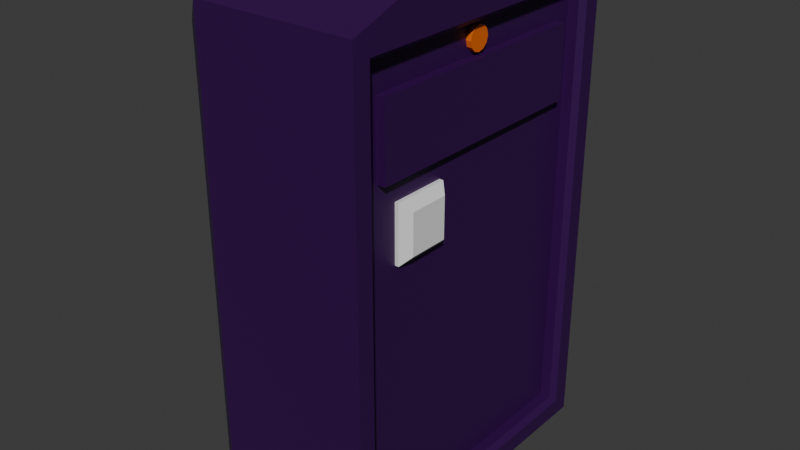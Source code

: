 # Source: keypad.blend  (saved by Blender 4.2.66; exported with 4.5.12 LTS)
import bpy
from mathutils import Matrix  # noqa: F401  (used for matrix-valued properties, if any)

bpy.ops.wm.read_factory_settings(use_empty=True)
scene = bpy.context.scene
scene.name = 'Scene'

# ---- collections
col_collection = bpy.data.collections.new('Collection'); scene.collection.children.link(col_collection)

# ---- materials (node trees are filled in below, after node groups)
mat_material_001 = bpy.data.materials.new('Material.001')
mat_material_002 = bpy.data.materials.new('Material.002')

# ---- material node trees
mat_material_001.use_nodes = True; mat_material_001.node_tree.nodes.clear()
_N = mat_material_001.node_tree.nodes; _L = mat_material_001.node_tree.links
n0 = _N.new('ShaderNodeBsdfPrincipled'); n0.name = 'Principled BSDF'; n0.location = (10, 300)
n0.inputs[0].default_value = (0.03382, 0.0, 0.0738, 1.0)
n1 = _N.new('ShaderNodeOutputMaterial'); n1.name = 'Material Output'; n1.location = (300, 300)
_L.new(n0.outputs[0], n1.inputs[0])
n1.is_active_output = True
mat_material_002.use_nodes = True; mat_material_002.node_tree.nodes.clear()
_N = mat_material_002.node_tree.nodes; _L = mat_material_002.node_tree.links
n0 = _N.new('ShaderNodeBsdfPrincipled'); n0.name = 'Principled BSDF'; n0.location = (10, 300)
n0.inputs[0].default_value = (0.8002, 0.1417, 0.0, 1.0)
n1 = _N.new('ShaderNodeOutputMaterial'); n1.name = 'Material Output'; n1.location = (300, 300)
_L.new(n0.outputs[0], n1.inputs[0])
n1.is_active_output = True

# ---- world
world_world = bpy.data.worlds.new('World'); scene.world = world_world
world_world.use_nodes = True; world_world.node_tree.nodes.clear()
_N = world_world.node_tree.nodes; _L = world_world.node_tree.links
n0 = _N.new('ShaderNodeOutputWorld'); n0.name = 'World Output'; n0.location = (300, 300)
n1 = _N.new('ShaderNodeBackground'); n1.name = 'Background'; n1.location = (10, 300)
n1.inputs[0].default_value = (0.05088, 0.05088, 0.05088, 1.0)
_L.new(n1.outputs[0], n0.inputs[0])
n0.is_active_output = True
world_world.color = (0.05088, 0.05088, 0.05088)
world_world.sun_shadow_jitter_overblur = 0.0

# ---- meshes
me_cube_001 = bpy.data.meshes.new('Cube.001')
me_cube_001.from_pydata([(-1.0, -2.0, -3.0), (-1.0, -2.0, 3.0), (-1.0, 2.0, -3.0), (-1.0, 2.0, 3.0), (1.0, -2.0, -3.0), (1.0, -2.0, 3.0), (1.0, 2.0, -3.0), (1.0, 2.0, 3.0), (1.0, 2.0, 3.0), (1.0, 2.0, -3.0), (1.0, -2.0, -3.0), (1.0, -2.0, 3.0), (0.8031, 1.494, 2.322), (0.8031, 1.494, 1.429), (0.8031, -1.494, 1.429), (0.8031, -1.494, 2.322), (1.0, 1.784, 2.784), (0.9362, 1.72, 2.72), (0.9362, 1.72, -2.72), (1.0, 1.784, -2.784), (0.9362, -1.72, -2.72), (1.0, -1.784, -2.784), (1.0, -1.784, 2.784), (0.9362, -1.72, 2.72), (0.8031, 1.72, 2.72), (0.8031, 1.72, -2.72), (0.8031, -1.72, -2.72), (0.8031, -1.72, 2.72), (0.9132, 1.494, 2.322), (0.9132, 1.494, 1.429), (0.9132, -1.494, 1.429), (0.9132, -1.494, 2.322), (-1.0, -1.4, 3.214), (-1.0, 1.4, 3.214), (1.0, 1.4, 3.214), (1.0, -1.4, 3.214), (-1.304, 1.787, -2.68), (-1.304, -1.787, -2.68), (-1.304, -1.787, 2.68), (-1.304, 1.787, 2.68)], [], [(1, 3, 39, 38), (2, 3, 7, 6), (5, 4, 10, 11), (4, 5, 1, 0), (2, 6, 4, 0), (5, 7, 34, 35), (22, 16, 8, 11), (4, 6, 9, 10), (7, 5, 11, 8), (6, 7, 8, 9), (17, 23, 27, 24), (23, 20, 26, 27), (20, 18, 25, 26), (12, 15, 31, 28), (16, 19, 9, 8), (21, 22, 11, 10), (19, 21, 10, 9), (17, 18, 19, 16), (21, 19, 18, 20), (16, 22, 23, 17), (22, 21, 20, 23), (18, 17, 24, 25), (12, 13, 25, 24), (13, 14, 26, 25), (15, 12, 24, 27), (14, 15, 27, 26), (29, 28, 31, 30), (13, 12, 28, 29), (15, 14, 30, 31), (14, 13, 29, 30), (34, 33, 32, 35), (3, 1, 32, 33), (1, 5, 35, 32), (7, 3, 33, 34), (37, 38, 39, 36), (2, 0, 37, 36), (3, 2, 36, 39), (0, 1, 38, 37)])
_uv = me_cube_001.uv_layers.new(name='UVMap')
_uv.uv.foreach_set('vector', [0.625, 0.0, 0.625, 0.25, 0.625, 0.25, 0.625, 0.0, 0.375, 0.25, 0.625, 0.25, 0.625, 0.5, 0.375, 0.5, 0.0, 0.0, 0.0, 0.0, 0.0, 0.0, 0.0, 0.0, 0.375, 0.75, 0.625, 0.75, 0.625, 1.0, 0.375, 1.0, 0.125, 0.5, 0.375, 0.5, 0.375, 0.75, 0.125, 0.75, 0.625, 0.75, 0.625, 0.5, 0.625, 0.5, 0.625, 0.75, 0.616, 0.7365, 0.616, 0.5135, 0.625, 0.5, 0.625, 0.75, 0.375, 0.75, 0.375, 0.5, 0.375, 0.5, 0.375, 0.75, 0.625, 0.5, 0.625, 0.75, 0.625, 0.75, 0.625, 0.5, 0.0, 0.0, 0.0, 0.0, 0.0, 0.0, 0.0, 0.0, 0.6133, 0.5175, 0.6133, 0.7325, 0.6133, 0.7325, 0.6133, 0.5175, 0.6133, 0.7325, 0.3867, 0.7325, 0.3867, 0.7325, 0.6133, 0.7325, 0.3867, 0.7325, 0.3867, 0.5175, 0.3867, 0.5175, 0.3867, 0.7325, 0.6039, 0.5316, 0.6039, 0.7184, 0.6039, 0.7184, 0.6039, 0.5316, 0.616, 0.5135, 0.384, 0.5135, 0.375, 0.5, 0.625, 0.5, 0.384, 0.7365, 0.616, 0.7365, 0.625, 0.75, 0.375, 0.75, 0.384, 0.5135, 0.384, 0.7365, 0.375, 0.75, 0.375, 0.5, 0.6133, 0.5175, 0.3867, 0.5175, 0.384, 0.5135, 0.616, 0.5135, 0.384, 0.7365, 0.384, 0.5135, 0.3867, 0.5175, 0.3867, 0.7325, 0.616, 0.5135, 0.616, 0.7365, 0.6133, 0.7325, 0.6133, 0.5175, 0.616, 0.7365, 0.384, 0.7365, 0.3867, 0.7325, 0.6133, 0.7325, 0.3867, 0.5175, 0.6133, 0.5175, 0.6133, 0.5175, 0.3867, 0.5175, 0.6039, 0.5316, 0.3961, 0.5316, 0.3867, 0.5175, 0.6133, 0.5175, 0.3961, 0.5316, 0.3961, 0.7184, 0.3867, 0.7325, 0.3867, 0.5175, 0.6039, 0.7184, 0.6039, 0.5316, 0.6133, 0.5175, 0.6133, 0.7325, 0.3961, 0.7184, 0.6039, 0.7184, 0.6133, 0.7325, 0.3867, 0.7325, 0.3961, 0.5316, 0.6039, 0.5316, 0.6039, 0.7184, 0.3961, 0.7184, 0.3961, 0.5316, 0.6039, 0.5316, 0.6039, 0.5316, 0.3961, 0.5316, 0.6039, 0.7184, 0.3961, 0.7184, 0.3961, 0.7184, 0.6039, 0.7184, 0.3961, 0.7184, 0.3961, 0.5316, 0.3961, 0.5316, 0.3961, 0.7184, 0.625, 0.5, 0.875, 0.5, 0.875, 0.75, 0.625, 0.75, 0.625, 0.25, 0.625, 0.0, 0.625, 0.0, 0.625, 0.25, 0.625, 1.0, 0.625, 0.75, 0.625, 0.75, 0.625, 1.0, 0.625, 0.5, 0.625, 0.25, 0.625, 0.25, 0.625, 0.5, 0.375, 0.0, 0.625, 0.0, 0.625, 0.25, 0.375, 0.25, 0.125, 0.5, 0.125, 0.75, 0.125, 0.75, 0.125, 0.5, 0.625, 0.25, 0.375, 0.25, 0.375, 0.25, 0.625, 0.25, 0.375, 1.0, 0.625, 1.0, 0.625, 1.0, 0.375, 1.0])
me_cube_001.materials.append(mat_material_001)
me_cube_001.update()
me_cube_002 = bpy.data.meshes.new('Cube.002')
me_cube_002.from_pydata([(0.3046, -0.4225, -0.4225), (0.3046, -0.4225, 0.4225), (0.3046, 0.4225, -0.4225), (0.3046, 0.4225, 0.4225), (1.15, -0.299, -0.299), (1.026, -0.4225, -0.4225), (1.026, -0.4225, 0.4225), (1.15, -0.299, 0.299), (1.15, 0.299, -0.299), (1.026, 0.4225, -0.4225), (1.15, 0.299, 0.299), (1.026, 0.4225, 0.4225)], [], [(0, 1, 3, 2), (5, 6, 1, 0), (11, 3, 1, 6), (8, 10, 7, 4), (2, 3, 11, 9), (10, 8, 9, 11), (5, 9, 8, 4), (11, 6, 7, 10), (6, 5, 4, 7), (2, 9, 5, 0)])
_uv = me_cube_002.uv_layers.new(name='UVMap')
_uv.uv.foreach_set('vector', [0.375, 0.0, 0.625, 0.0, 0.625, 0.25, 0.375, 0.25, 0.375, 0.7865, 0.625, 0.7865, 0.625, 1.0, 0.375, 1.0, 0.6615, 0.5, 0.875, 0.5, 0.875, 0.75, 0.6615, 0.75, 0.4115, 0.5365, 0.5885, 0.5365, 0.5885, 0.7135, 0.4115, 0.7135, 0.375, 0.25, 0.625, 0.25, 0.625, 0.4635, 0.375, 0.4635, 0.5885, 0.5365, 0.4115, 0.5365, 0.375, 0.4635, 0.625, 0.4635, 0.3385, 0.75, 0.3385, 0.5, 0.4115, 0.5365, 0.4115, 0.7135, 0.6615, 0.5, 0.6615, 0.75, 0.5885, 0.7135, 0.5885, 0.5365, 0.625, 0.7865, 0.375, 0.7865, 0.4115, 0.7135, 0.5885, 0.7135, 0.125, 0.5, 0.3385, 0.5, 0.3385, 0.75, 0.125, 0.75])
me_cube_002.update()
me_cube_003 = bpy.data.meshes.new('Cube.003')
me_cube_003.from_pydata([(0.8579, 0.1421, 2.5), (1.142, 0.1421, 2.5), (0.8579, 0.1231, 2.429), (1.142, 0.1231, 2.429), (0.8579, 0.07105, 2.377), (1.142, 0.07105, 2.377), (0.8579, -3.268e-09, 2.358), (1.142, -3.268e-09, 2.358), (0.8579, -0.07105, 2.377), (1.142, -0.07105, 2.377), (0.8579, -0.1231, 2.429), (1.142, -0.1231, 2.429), (0.8579, -0.1421, 2.5), (1.142, -0.1421, 2.5), (0.8579, -0.1231, 2.571), (1.142, -0.1231, 2.571), (0.8579, -0.07105, 2.623), (1.142, -0.07105, 2.623), (0.8579, -3.268e-09, 2.642), (1.142, -3.268e-09, 2.642), (0.8579, 0.07105, 2.623), (1.142, 0.07105, 2.623), (0.8579, 0.1231, 2.571), (1.142, 0.1231, 2.571)], [], [(0, 1, 3, 2), (2, 3, 5, 4), (4, 5, 7, 6), (6, 7, 9, 8), (8, 9, 11, 10), (10, 11, 13, 12), (12, 13, 15, 14), (14, 15, 17, 16), (16, 17, 19, 18), (18, 19, 21, 20), (3, 1, 23, 21, 19, 17, 15, 13, 11, 9, 7, 5), (20, 21, 23, 22), (22, 23, 1, 0), (0, 2, 4, 6, 8, 10, 12, 14, 16, 18, 20, 22)])
me_cube_003.polygons.foreach_set('material_index', [1, 1, 1, 1, 1, 1, 1, 1, 1, 1, 1, 1, 1, 1])
_uv = me_cube_003.uv_layers.new(name='UVMap')
_uv.uv.foreach_set('vector', [1.0, 0.5, 1.0, 1.0, 0.9167, 1.0, 0.9167, 0.5, 0.9167, 0.5, 0.9167, 1.0, 0.8333, 1.0, 0.8333, 0.5, 0.8333, 0.5, 0.8333, 1.0, 0.75, 1.0, 0.75, 0.5, 0.75, 0.5, 0.75, 1.0, 0.6667, 1.0, 0.6667, 0.5, 0.6667, 0.5, 0.6667, 1.0, 0.5833, 1.0, 0.5833, 0.5, 0.5833, 0.5, 0.5833, 1.0, 0.5, 1.0, 0.5, 0.5, 0.5, 0.5, 0.5, 1.0, 0.4167, 1.0, 0.4167, 0.5, 0.4167, 0.5, 0.4167, 1.0, 0.3333, 1.0, 0.3333, 0.5, 0.3333, 0.5, 0.3333, 1.0, 0.25, 1.0, 0.25, 0.5, 0.25, 0.5, 0.25, 1.0, 0.1667, 1.0, 0.1667, 0.5, 0.37, 0.4578, 0.25, 0.49, 0.13, 0.4578, 0.04215, 0.37, 0.01, 0.25, 0.04215, 0.13, 0.13, 0.04215, 0.25, 0.01, 0.37, 0.04215, 0.4578, 0.13, 0.49, 0.25, 0.4578, 0.37, 0.1667, 0.5, 0.1667, 1.0, 0.08333, 1.0, 0.08333, 0.5, 0.08333, 0.5, 0.08333, 1.0, 7.451e-08, 1.0, 7.451e-08, 0.5, 0.75, 0.49, 0.87, 0.4578, 0.9578, 0.37, 0.99, 0.25, 0.9578, 0.13, 0.87, 0.04215, 0.75, 0.01, 0.63, 0.04215, 0.5422, 0.13, 0.51, 0.25, 0.5422, 0.37, 0.63, 0.4578])
me_cube_003.materials.append(mat_material_001)
me_cube_003.materials.append(mat_material_002)
me_cube_003.update()

# ---- objects
ob_cube = bpy.data.objects.new('Cube', me_cube_001)
ob_cube_001 = bpy.data.objects.new('Cube.001', me_cube_002)
ob_cube_002 = bpy.data.objects.new('Cube.002', me_cube_003)

# ---- transforms, parenting, visibility, modifiers, constraints
ob_cube.location = (0.0, 0.0, 0.0)
ob_cube_001.location = (0.0, -0.875, 0.8)
ob_cube_001.scale = (0.8282, 0.8282, 0.8282)
ob_cube_002.location = (-0.278, 0.0, 0.0)

# ---- collection membership
col_collection.objects.link(ob_cube)
col_collection.objects.link(ob_cube_001)
col_collection.objects.link(ob_cube_002)

# ---- scene / render settings (as saved in the file)
scene.frame_start = 1; scene.frame_end = 250; scene.frame_set(0)
scene.render.engine = 'BLENDER_EEVEE_NEXT'
bpy.context.view_layer.update()

# ---- added for rendering (the .blend has no active camera and no usable light): camera, sun
cam_auto = bpy.data.cameras.new('AutoCamera')
cam_auto.lens = 50.0
cam_auto.sensor_width = 36.0
cam_auto.clip_end = 1000.0
ob_auto_camera = bpy.data.objects.new('AutoCamera', cam_auto)
scene.collection.objects.link(ob_auto_camera)
ob_auto_camera.location = (7.01034, -8.59502, 5.83722)
ob_auto_camera.rotation_euler = (1.09748, -7.21219e-08, 0.694738)
scene.camera = ob_auto_camera
light_auto_sun = bpy.data.lights.new('AutoSun', 'SUN')
light_auto_sun.energy = 3.0
light_auto_sun.angle = 0.0523599
ob_auto_sun = bpy.data.objects.new('AutoSun', light_auto_sun)
scene.collection.objects.link(ob_auto_sun)
ob_auto_sun.rotation_euler = (0.872665, 0.174533, 0.523599)
bpy.context.view_layer.update()

